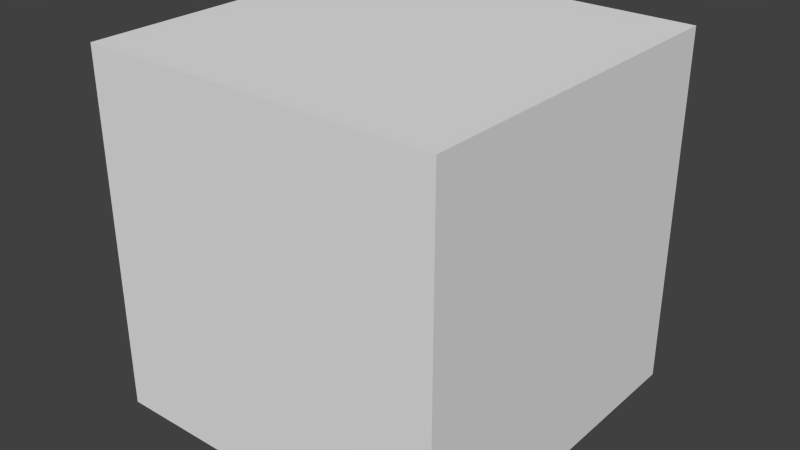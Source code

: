 # Source: Box2x2.blend  (saved by Blender 2.74.0; exported with 4.5.12 LTS)
import bpy
from mathutils import Matrix  # noqa: F401  (used for matrix-valued properties, if any)

bpy.ops.wm.read_factory_settings(use_empty=True)
scene = bpy.context.scene
scene.name = 'Scene'

# ---- collections
col_collection_1 = bpy.data.collections.new('Collection 1'); scene.collection.children.link(col_collection_1)

# ---- world
world_world = bpy.data.worlds.new('World'); scene.world = world_world
world_world.color = (0.05088, 0.05088, 0.05088)
world_world.use_sun_shadow = False
world_world.sun_shadow_jitter_overblur = 0.0
world_world.cycles.sampling_method = 'MANUAL'
world_world.cycles.sample_map_resolution = 256

# ---- meshes
me_cube_001 = bpy.data.meshes.new('Cube.001')
me_cube_001.from_pydata([(-1.0, -1.0, -1.0), (-1.0, -1.0, 1.0), (-1.0, 1.0, -1.0), (-1.0, 1.0, 1.0), (1.0, -1.0, -1.0), (1.0, -1.0, 1.0), (1.0, 1.0, -1.0), (1.0, 1.0, 1.0)], [], [(1, 3, 2, 0), (3, 7, 6, 2), (7, 5, 4, 6), (5, 1, 0, 4), (0, 2, 6, 4), (5, 7, 3, 1)])
_uv = me_cube_001.uv_layers.new(name='UVMap')
_uv.uv.foreach_set('vector', [0.0, 0.001968, 2.0, 0.001968, 2.0, 2.002, 0.0, 2.002, 0.0, 0.001968, 2.0, 0.001968, 2.0, 2.002, 0.0, 2.002, 0.0, 0.001968, 2.0, 0.001968, 2.0, 2.002, 0.0, 2.002, 0.0, 0.001968, 2.0, 0.001968, 2.0, 2.002, 0.0, 2.002, 0.0, 0.001968, 2.0, 0.001968, 2.0, 2.002, 0.0, 2.002, 0.0, 0.001968, 2.0, 0.001968, 2.0, 2.002, 0.0, 2.002])
me_cube_001.use_remesh_preserve_volume = False
me_cube_001.use_remesh_preserve_attributes = False
me_cube_001.use_mirror_vertex_groups = False
me_cube_001.update()

# ---- objects
ob_cube = bpy.data.objects.new('Cube', me_cube_001)

# ---- transforms, parenting, visibility, modifiers, constraints
ob_cube.location = (0.0, 0.0, 0.0)
ob_cube.lineart.crease_threshold = 0.0

# ---- collection membership
col_collection_1.objects.link(ob_cube)

# ---- scene / render settings (as saved in the file)
scene.frame_start = 1; scene.frame_end = 250; scene.frame_set(1)
scene.render.engine = 'BLENDER_EEVEE_NEXT'
scene.render.resolution_percentage = 50
scene.render.dither_intensity = 0.0
scene.cycles.use_denoising = False
scene.cycles.samples = 10
scene.cycles.sampling_pattern = 'TABULATED_SOBOL'
scene.cycles.light_sampling_threshold = 0.0
scene.cycles.use_adaptive_sampling = False
scene.cycles.use_light_tree = False
scene.cycles.blur_glossy = 0.0
scene.cycles.pixel_filter_type = 'GAUSSIAN'
scene.cycles.sample_clamp_indirect = 0.0
scene.view_settings.view_transform = 'Standard'
bpy.context.view_layer.update()

# ---- added for rendering (the .blend has no active camera and no usable light): camera, sun
cam_auto = bpy.data.cameras.new('AutoCamera')
cam_auto.lens = 50.0
cam_auto.sensor_width = 36.0
cam_auto.clip_end = 1000.0
ob_auto_camera = bpy.data.objects.new('AutoCamera', cam_auto)
scene.collection.objects.link(ob_auto_camera)
ob_auto_camera.location = (3.20507, -3.84609, 2.56406)
ob_auto_camera.rotation_euler = (1.09748, -7.21219e-08, 0.694738)
scene.camera = ob_auto_camera
light_auto_sun = bpy.data.lights.new('AutoSun', 'SUN')
light_auto_sun.energy = 3.0
light_auto_sun.angle = 0.0523599
ob_auto_sun = bpy.data.objects.new('AutoSun', light_auto_sun)
scene.collection.objects.link(ob_auto_sun)
ob_auto_sun.rotation_euler = (0.872665, 0.174533, 0.523599)
bpy.context.view_layer.update()
